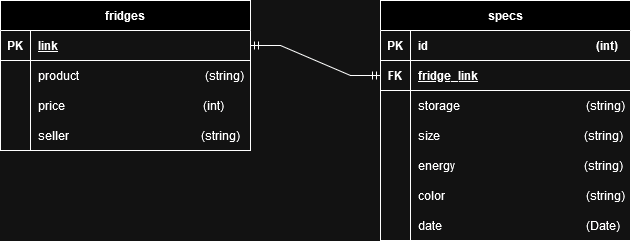

The diagram above was exported from draw.io. Its source (the exported page's mxGraphModel, read from the mxfile embedded in the PNG):
<mxGraphModel dx="1434" dy="746" grid="1" gridSize="10" guides="1" tooltips="1" connect="1" arrows="1" fold="1" page="1" pageScale="1" pageWidth="850" pageHeight="1100" math="0" shadow="0" extFonts="Permanent Marker^https://fonts.googleapis.com/css?family=Permanent+Marker">
  <root>
    <mxCell id="0" />
    <mxCell id="1" parent="0" />
    <mxCell id="C-vyLk0tnHw3VtMMgP7b-23" value="fridges" style="shape=table;startSize=30;container=1;collapsible=1;childLayout=tableLayout;fixedRows=1;rowLines=0;fontStyle=1;align=center;resizeLast=1;" parent="1" vertex="1">
      <mxGeometry x="80" y="70" width="250" height="150" as="geometry">
        <mxRectangle x="50" y="70" width="80" height="30" as="alternateBounds" />
      </mxGeometry>
    </mxCell>
    <mxCell id="C-vyLk0tnHw3VtMMgP7b-24" value="" style="shape=partialRectangle;collapsible=0;dropTarget=0;pointerEvents=0;fillColor=none;points=[[0,0.5],[1,0.5]];portConstraint=eastwest;top=0;left=0;right=0;bottom=1;" parent="C-vyLk0tnHw3VtMMgP7b-23" vertex="1">
      <mxGeometry y="30" width="250" height="30" as="geometry" />
    </mxCell>
    <mxCell id="C-vyLk0tnHw3VtMMgP7b-25" value="PK" style="shape=partialRectangle;overflow=hidden;connectable=0;fillColor=none;top=0;left=0;bottom=0;right=0;fontStyle=1;" parent="C-vyLk0tnHw3VtMMgP7b-24" vertex="1">
      <mxGeometry width="30" height="30" as="geometry">
        <mxRectangle width="30" height="30" as="alternateBounds" />
      </mxGeometry>
    </mxCell>
    <mxCell id="C-vyLk0tnHw3VtMMgP7b-26" value="link" style="shape=partialRectangle;overflow=hidden;connectable=0;fillColor=none;top=0;left=0;bottom=0;right=0;align=left;spacingLeft=6;fontStyle=5;" parent="C-vyLk0tnHw3VtMMgP7b-24" vertex="1">
      <mxGeometry x="30" width="220" height="30" as="geometry">
        <mxRectangle width="220" height="30" as="alternateBounds" />
      </mxGeometry>
    </mxCell>
    <mxCell id="C-vyLk0tnHw3VtMMgP7b-27" value="" style="shape=partialRectangle;collapsible=0;dropTarget=0;pointerEvents=0;fillColor=none;points=[[0,0.5],[1,0.5]];portConstraint=eastwest;top=0;left=0;right=0;bottom=0;" parent="C-vyLk0tnHw3VtMMgP7b-23" vertex="1">
      <mxGeometry y="60" width="250" height="30" as="geometry" />
    </mxCell>
    <mxCell id="C-vyLk0tnHw3VtMMgP7b-28" value="&#10;" style="shape=partialRectangle;overflow=hidden;connectable=0;fillColor=none;top=0;left=0;bottom=0;right=0;" parent="C-vyLk0tnHw3VtMMgP7b-27" vertex="1">
      <mxGeometry width="30" height="30" as="geometry">
        <mxRectangle width="30" height="30" as="alternateBounds" />
      </mxGeometry>
    </mxCell>
    <mxCell id="C-vyLk0tnHw3VtMMgP7b-29" value="product                                          (string)" style="shape=partialRectangle;overflow=hidden;connectable=0;fillColor=none;top=0;left=0;bottom=0;right=0;align=left;spacingLeft=6;" parent="C-vyLk0tnHw3VtMMgP7b-27" vertex="1">
      <mxGeometry x="30" width="220" height="30" as="geometry">
        <mxRectangle width="220" height="30" as="alternateBounds" />
      </mxGeometry>
    </mxCell>
    <mxCell id="KojlNDLCGaMeC3P2h13J-4" value="" style="shape=partialRectangle;collapsible=0;dropTarget=0;pointerEvents=0;fillColor=none;points=[[0,0.5],[1,0.5]];portConstraint=eastwest;top=0;left=0;right=0;bottom=0;" parent="C-vyLk0tnHw3VtMMgP7b-23" vertex="1">
      <mxGeometry y="90" width="250" height="30" as="geometry" />
    </mxCell>
    <mxCell id="KojlNDLCGaMeC3P2h13J-5" value="&#10;" style="shape=partialRectangle;overflow=hidden;connectable=0;fillColor=none;top=0;left=0;bottom=0;right=0;" parent="KojlNDLCGaMeC3P2h13J-4" vertex="1">
      <mxGeometry width="30" height="30" as="geometry">
        <mxRectangle width="30" height="30" as="alternateBounds" />
      </mxGeometry>
    </mxCell>
    <mxCell id="KojlNDLCGaMeC3P2h13J-6" value="price                                              (int)" style="shape=partialRectangle;overflow=hidden;connectable=0;fillColor=none;top=0;left=0;bottom=0;right=0;align=left;spacingLeft=6;" parent="KojlNDLCGaMeC3P2h13J-4" vertex="1">
      <mxGeometry x="30" width="220" height="30" as="geometry">
        <mxRectangle width="220" height="30" as="alternateBounds" />
      </mxGeometry>
    </mxCell>
    <mxCell id="KojlNDLCGaMeC3P2h13J-7" value="" style="shape=partialRectangle;collapsible=0;dropTarget=0;pointerEvents=0;fillColor=none;points=[[0,0.5],[1,0.5]];portConstraint=eastwest;top=0;left=0;right=0;bottom=0;" parent="C-vyLk0tnHw3VtMMgP7b-23" vertex="1">
      <mxGeometry y="120" width="250" height="30" as="geometry" />
    </mxCell>
    <mxCell id="KojlNDLCGaMeC3P2h13J-8" value="&#10;" style="shape=partialRectangle;overflow=hidden;connectable=0;fillColor=none;top=0;left=0;bottom=0;right=0;" parent="KojlNDLCGaMeC3P2h13J-7" vertex="1">
      <mxGeometry width="30" height="30" as="geometry">
        <mxRectangle width="30" height="30" as="alternateBounds" />
      </mxGeometry>
    </mxCell>
    <mxCell id="KojlNDLCGaMeC3P2h13J-9" value="seller                                            (string)" style="shape=partialRectangle;overflow=hidden;connectable=0;fillColor=none;top=0;left=0;bottom=0;right=0;align=left;spacingLeft=6;" parent="KojlNDLCGaMeC3P2h13J-7" vertex="1">
      <mxGeometry x="30" width="220" height="30" as="geometry">
        <mxRectangle width="220" height="30" as="alternateBounds" />
      </mxGeometry>
    </mxCell>
    <mxCell id="KojlNDLCGaMeC3P2h13J-10" value="specs" style="shape=table;startSize=30;container=1;collapsible=1;childLayout=tableLayout;fixedRows=1;rowLines=0;fontStyle=1;align=center;resizeLast=1;" parent="1" vertex="1">
      <mxGeometry x="460" y="70" width="250" height="240" as="geometry">
        <mxRectangle x="50" y="70" width="80" height="30" as="alternateBounds" />
      </mxGeometry>
    </mxCell>
    <mxCell id="KojlNDLCGaMeC3P2h13J-11" value="" style="shape=partialRectangle;collapsible=0;dropTarget=0;pointerEvents=0;fillColor=none;points=[[0,0.5],[1,0.5]];portConstraint=eastwest;top=0;left=0;right=0;bottom=1;" parent="KojlNDLCGaMeC3P2h13J-10" vertex="1">
      <mxGeometry y="30" width="250" height="30" as="geometry" />
    </mxCell>
    <mxCell id="KojlNDLCGaMeC3P2h13J-12" value="PK" style="shape=partialRectangle;overflow=hidden;connectable=0;fillColor=none;top=0;left=0;bottom=0;right=0;fontStyle=1;" parent="KojlNDLCGaMeC3P2h13J-11" vertex="1">
      <mxGeometry width="30" height="30" as="geometry">
        <mxRectangle width="30" height="30" as="alternateBounds" />
      </mxGeometry>
    </mxCell>
    <mxCell id="KojlNDLCGaMeC3P2h13J-13" value="id                                                        (int)" style="shape=partialRectangle;overflow=hidden;connectable=0;fillColor=none;top=0;left=0;bottom=0;right=0;align=left;spacingLeft=6;fontStyle=1;" parent="KojlNDLCGaMeC3P2h13J-11" vertex="1">
      <mxGeometry x="30" width="220" height="30" as="geometry">
        <mxRectangle width="220" height="30" as="alternateBounds" />
      </mxGeometry>
    </mxCell>
    <mxCell id="KojlNDLCGaMeC3P2h13J-23" value="" style="shape=partialRectangle;collapsible=0;dropTarget=0;pointerEvents=0;fillColor=none;points=[[0,0.5],[1,0.5]];portConstraint=eastwest;top=0;left=0;right=0;bottom=1;" parent="KojlNDLCGaMeC3P2h13J-10" vertex="1">
      <mxGeometry y="60" width="250" height="30" as="geometry" />
    </mxCell>
    <mxCell id="KojlNDLCGaMeC3P2h13J-24" value="FK" style="shape=partialRectangle;overflow=hidden;connectable=0;fillColor=none;top=0;left=0;bottom=0;right=0;fontStyle=1;" parent="KojlNDLCGaMeC3P2h13J-23" vertex="1">
      <mxGeometry width="30" height="30" as="geometry">
        <mxRectangle width="30" height="30" as="alternateBounds" />
      </mxGeometry>
    </mxCell>
    <mxCell id="KojlNDLCGaMeC3P2h13J-25" value="fridge_link" style="shape=partialRectangle;overflow=hidden;connectable=0;fillColor=none;top=0;left=0;bottom=0;right=0;align=left;spacingLeft=6;fontStyle=5;" parent="KojlNDLCGaMeC3P2h13J-23" vertex="1">
      <mxGeometry x="30" width="220" height="30" as="geometry">
        <mxRectangle width="220" height="30" as="alternateBounds" />
      </mxGeometry>
    </mxCell>
    <mxCell id="KojlNDLCGaMeC3P2h13J-14" value="" style="shape=partialRectangle;collapsible=0;dropTarget=0;pointerEvents=0;fillColor=none;points=[[0,0.5],[1,0.5]];portConstraint=eastwest;top=0;left=0;right=0;bottom=0;" parent="KojlNDLCGaMeC3P2h13J-10" vertex="1">
      <mxGeometry y="90" width="250" height="30" as="geometry" />
    </mxCell>
    <mxCell id="KojlNDLCGaMeC3P2h13J-15" value="&#10;" style="shape=partialRectangle;overflow=hidden;connectable=0;fillColor=none;top=0;left=0;bottom=0;right=0;" parent="KojlNDLCGaMeC3P2h13J-14" vertex="1">
      <mxGeometry width="30" height="30" as="geometry">
        <mxRectangle width="30" height="30" as="alternateBounds" />
      </mxGeometry>
    </mxCell>
    <mxCell id="KojlNDLCGaMeC3P2h13J-16" value="storage                                          (string)" style="shape=partialRectangle;overflow=hidden;connectable=0;fillColor=none;top=0;left=0;bottom=0;right=0;align=left;spacingLeft=6;" parent="KojlNDLCGaMeC3P2h13J-14" vertex="1">
      <mxGeometry x="30" width="220" height="30" as="geometry">
        <mxRectangle width="220" height="30" as="alternateBounds" />
      </mxGeometry>
    </mxCell>
    <mxCell id="KojlNDLCGaMeC3P2h13J-17" value="" style="shape=partialRectangle;collapsible=0;dropTarget=0;pointerEvents=0;fillColor=none;points=[[0,0.5],[1,0.5]];portConstraint=eastwest;top=0;left=0;right=0;bottom=0;" parent="KojlNDLCGaMeC3P2h13J-10" vertex="1">
      <mxGeometry y="120" width="250" height="30" as="geometry" />
    </mxCell>
    <mxCell id="KojlNDLCGaMeC3P2h13J-18" value="&#10;" style="shape=partialRectangle;overflow=hidden;connectable=0;fillColor=none;top=0;left=0;bottom=0;right=0;" parent="KojlNDLCGaMeC3P2h13J-17" vertex="1">
      <mxGeometry width="30" height="30" as="geometry">
        <mxRectangle width="30" height="30" as="alternateBounds" />
      </mxGeometry>
    </mxCell>
    <mxCell id="KojlNDLCGaMeC3P2h13J-19" value="size                                                (string)" style="shape=partialRectangle;overflow=hidden;connectable=0;fillColor=none;top=0;left=0;bottom=0;right=0;align=left;spacingLeft=6;" parent="KojlNDLCGaMeC3P2h13J-17" vertex="1">
      <mxGeometry x="30" width="220" height="30" as="geometry">
        <mxRectangle width="220" height="30" as="alternateBounds" />
      </mxGeometry>
    </mxCell>
    <mxCell id="KojlNDLCGaMeC3P2h13J-20" value="" style="shape=partialRectangle;collapsible=0;dropTarget=0;pointerEvents=0;fillColor=none;points=[[0,0.5],[1,0.5]];portConstraint=eastwest;top=0;left=0;right=0;bottom=0;" parent="KojlNDLCGaMeC3P2h13J-10" vertex="1">
      <mxGeometry y="150" width="250" height="30" as="geometry" />
    </mxCell>
    <mxCell id="KojlNDLCGaMeC3P2h13J-21" value="&#10;" style="shape=partialRectangle;overflow=hidden;connectable=0;fillColor=none;top=0;left=0;bottom=0;right=0;" parent="KojlNDLCGaMeC3P2h13J-20" vertex="1">
      <mxGeometry width="30" height="30" as="geometry">
        <mxRectangle width="30" height="30" as="alternateBounds" />
      </mxGeometry>
    </mxCell>
    <mxCell id="KojlNDLCGaMeC3P2h13J-22" value="energy                                           (string)" style="shape=partialRectangle;overflow=hidden;connectable=0;fillColor=none;top=0;left=0;bottom=0;right=0;align=left;spacingLeft=6;" parent="KojlNDLCGaMeC3P2h13J-20" vertex="1">
      <mxGeometry x="30" width="220" height="30" as="geometry">
        <mxRectangle width="220" height="30" as="alternateBounds" />
      </mxGeometry>
    </mxCell>
    <mxCell id="KojlNDLCGaMeC3P2h13J-26" value="" style="shape=partialRectangle;collapsible=0;dropTarget=0;pointerEvents=0;fillColor=none;points=[[0,0.5],[1,0.5]];portConstraint=eastwest;top=0;left=0;right=0;bottom=0;" parent="KojlNDLCGaMeC3P2h13J-10" vertex="1">
      <mxGeometry y="180" width="250" height="30" as="geometry" />
    </mxCell>
    <mxCell id="KojlNDLCGaMeC3P2h13J-27" value="&#10;" style="shape=partialRectangle;overflow=hidden;connectable=0;fillColor=none;top=0;left=0;bottom=0;right=0;" parent="KojlNDLCGaMeC3P2h13J-26" vertex="1">
      <mxGeometry width="30" height="30" as="geometry">
        <mxRectangle width="30" height="30" as="alternateBounds" />
      </mxGeometry>
    </mxCell>
    <mxCell id="KojlNDLCGaMeC3P2h13J-28" value="color                                               (string)" style="shape=partialRectangle;overflow=hidden;connectable=0;fillColor=none;top=0;left=0;bottom=0;right=0;align=left;spacingLeft=6;" parent="KojlNDLCGaMeC3P2h13J-26" vertex="1">
      <mxGeometry x="30" width="220" height="30" as="geometry">
        <mxRectangle width="220" height="30" as="alternateBounds" />
      </mxGeometry>
    </mxCell>
    <mxCell id="KojlNDLCGaMeC3P2h13J-29" value="" style="shape=partialRectangle;collapsible=0;dropTarget=0;pointerEvents=0;fillColor=none;points=[[0,0.5],[1,0.5]];portConstraint=eastwest;top=0;left=0;right=0;bottom=0;" parent="KojlNDLCGaMeC3P2h13J-10" vertex="1">
      <mxGeometry y="210" width="250" height="30" as="geometry" />
    </mxCell>
    <mxCell id="KojlNDLCGaMeC3P2h13J-30" value="&#10;" style="shape=partialRectangle;overflow=hidden;connectable=0;fillColor=none;top=0;left=0;bottom=0;right=0;" parent="KojlNDLCGaMeC3P2h13J-29" vertex="1">
      <mxGeometry width="30" height="30" as="geometry">
        <mxRectangle width="30" height="30" as="alternateBounds" />
      </mxGeometry>
    </mxCell>
    <mxCell id="KojlNDLCGaMeC3P2h13J-31" value="date                                                (Date)" style="shape=partialRectangle;overflow=hidden;connectable=0;fillColor=none;top=0;left=0;bottom=0;right=0;align=left;spacingLeft=6;" parent="KojlNDLCGaMeC3P2h13J-29" vertex="1">
      <mxGeometry x="30" width="220" height="30" as="geometry">
        <mxRectangle width="220" height="30" as="alternateBounds" />
      </mxGeometry>
    </mxCell>
    <mxCell id="KojlNDLCGaMeC3P2h13J-32" value="" style="edgeStyle=entityRelationEdgeStyle;fontSize=12;html=1;endArrow=ERmandOne;startArrow=ERmandOne;rounded=0;exitX=0;exitY=0.5;exitDx=0;exitDy=0;" parent="1" source="KojlNDLCGaMeC3P2h13J-23" target="C-vyLk0tnHw3VtMMgP7b-24" edge="1">
      <mxGeometry width="100" height="100" relative="1" as="geometry">
        <mxPoint x="240" y="440" as="sourcePoint" />
        <mxPoint x="340" y="340" as="targetPoint" />
      </mxGeometry>
    </mxCell>
  </root>
</mxGraphModel>